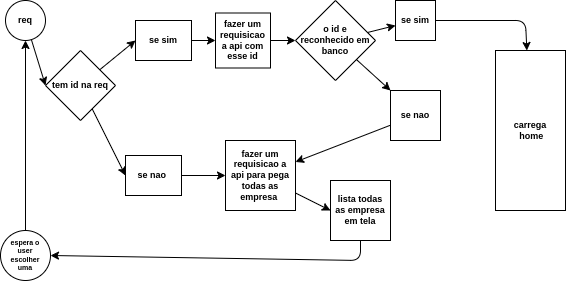

The diagram above was exported from draw.io. Its source (the exported page's mxGraphModel, read from the mxfile embedded in the PNG):
<mxGraphModel dx="810" dy="600" grid="1" gridSize="10" guides="1" tooltips="1" connect="1" arrows="1" fold="1" page="1" pageScale="1" pageWidth="827" pageHeight="1169" math="0" shadow="0">
  <root>
    <mxCell id="0" />
    <mxCell id="1" parent="0" />
    <mxCell id="8" style="edgeStyle=none;html=1;entryX=0;entryY=0.5;entryDx=0;entryDy=0;fillColor=none;strokeWidth=1;fontColor=#100f0f;labelBackgroundColor=none;fontSize=9;fontStyle=1;strokeColor=default;spacing=4;" parent="1" source="3" target="7" edge="1">
      <mxGeometry relative="1" as="geometry" />
    </mxCell>
    <mxCell id="3" value="req" style="ellipse;whiteSpace=wrap;html=1;fontSize=9;fontStyle=1;fillColor=none;strokeColor=default;strokeWidth=1;spacing=4;" parent="1" vertex="1">
      <mxGeometry x="210" y="140" width="40" height="40" as="geometry" />
    </mxCell>
    <mxCell id="11" style="edgeStyle=none;html=1;entryX=0;entryY=0.5;entryDx=0;entryDy=0;fontSize=9;fillColor=none;strokeWidth=1;fontColor=#100f0f;labelBackgroundColor=none;fontStyle=1;strokeColor=default;spacing=4;" parent="1" source="7" target="9" edge="1">
      <mxGeometry relative="1" as="geometry" />
    </mxCell>
    <mxCell id="12" style="edgeStyle=none;html=1;entryX=0;entryY=0.5;entryDx=0;entryDy=0;fontSize=9;fillColor=none;strokeWidth=1;fontColor=#100f0f;labelBackgroundColor=none;fontStyle=1;strokeColor=default;spacing=4;" parent="1" source="7" target="10" edge="1">
      <mxGeometry relative="1" as="geometry" />
    </mxCell>
    <mxCell id="7" value="&lt;font style=&quot;font-size: 9px;&quot;&gt;tem id na req&lt;/font&gt;" style="rhombus;whiteSpace=wrap;html=1;fillColor=none;strokeWidth=1;labelBackgroundColor=none;fontSize=9;fontStyle=1;strokeColor=default;spacing=4;" parent="1" vertex="1">
      <mxGeometry x="250" y="190" width="70" height="70" as="geometry" />
    </mxCell>
    <mxCell id="14" style="edgeStyle=none;html=1;entryX=0;entryY=0.5;entryDx=0;entryDy=0;fontSize=9;fillColor=none;strokeWidth=1;fontColor=#100f0f;labelBackgroundColor=none;fontStyle=1;strokeColor=default;spacing=4;" parent="1" source="9" target="13" edge="1">
      <mxGeometry relative="1" as="geometry" />
    </mxCell>
    <mxCell id="9" value="se sim" style="whiteSpace=wrap;html=1;fontSize=9;fillColor=none;strokeWidth=1;labelBackgroundColor=none;fontStyle=1;strokeColor=default;spacing=4;" parent="1" vertex="1">
      <mxGeometry x="340" y="160" width="56" height="40" as="geometry" />
    </mxCell>
    <mxCell id="20" style="edgeStyle=none;html=1;fontSize=9;fillColor=none;strokeWidth=1;fontColor=#100f0f;labelBackgroundColor=none;fontStyle=1;strokeColor=default;spacing=4;" parent="1" source="10" target="16" edge="1">
      <mxGeometry relative="1" as="geometry" />
    </mxCell>
    <mxCell id="10" value="se nao&amp;nbsp;" style="whiteSpace=wrap;html=1;fontSize=9;fillColor=none;strokeWidth=1;labelBackgroundColor=none;fontStyle=1;strokeColor=default;spacing=4;" parent="1" vertex="1">
      <mxGeometry x="330" y="295" width="56" height="40" as="geometry" />
    </mxCell>
    <mxCell id="27" style="edgeStyle=none;html=1;fontSize=9;fillColor=none;strokeWidth=1;fontColor=#100f0f;labelBackgroundColor=none;fontStyle=1;strokeColor=default;spacing=4;" parent="1" source="13" target="26" edge="1">
      <mxGeometry relative="1" as="geometry" />
    </mxCell>
    <mxCell id="13" value="fazer um requisicao a api com esse id" style="whiteSpace=wrap;html=1;fontSize=9;fillColor=none;strokeWidth=1;labelBackgroundColor=none;fontStyle=1;strokeColor=default;spacing=4;" parent="1" vertex="1">
      <mxGeometry x="420" y="152.5" width="55" height="55" as="geometry" />
    </mxCell>
    <mxCell id="52" style="edgeStyle=none;html=1;entryX=0;entryY=0.5;entryDx=0;entryDy=0;fillColor=none;strokeWidth=1;fontColor=#100f0f;labelBackgroundColor=none;fontSize=9;fontStyle=1;strokeColor=default;spacing=4;" parent="1" source="16" target="49" edge="1">
      <mxGeometry relative="1" as="geometry" />
    </mxCell>
    <mxCell id="16" value="fazer um requisicao a api para pega todas as empresa&amp;nbsp;" style="whiteSpace=wrap;html=1;fontSize=9;fillColor=none;strokeWidth=1;labelBackgroundColor=none;fontStyle=1;strokeColor=default;spacing=4;" parent="1" vertex="1">
      <mxGeometry x="430" y="280" width="70" height="70" as="geometry" />
    </mxCell>
    <mxCell id="54" style="edgeStyle=none;html=1;entryX=0.5;entryY=1;entryDx=0;entryDy=0;fillColor=none;strokeWidth=1;fontColor=#100f0f;labelBackgroundColor=none;fontSize=9;fontStyle=1;strokeColor=default;spacing=4;" parent="1" source="18" target="3" edge="1">
      <mxGeometry relative="1" as="geometry" />
    </mxCell>
    <mxCell id="18" value="espera o user escolher uma" style="ellipse;whiteSpace=wrap;html=1;fontSize=7;fillColor=none;fontStyle=1;strokeColor=default;strokeWidth=1;spacing=4;" parent="1" vertex="1">
      <mxGeometry x="205" y="370" width="50" height="50" as="geometry" />
    </mxCell>
    <mxCell id="28" style="edgeStyle=none;html=1;entryX=0;entryY=0;entryDx=0;entryDy=0;fontSize=9;fillColor=none;strokeWidth=1;fontColor=#100f0f;labelBackgroundColor=none;fontStyle=1;strokeColor=default;spacing=4;" parent="1" source="26" target="29" edge="1">
      <mxGeometry relative="1" as="geometry">
        <mxPoint x="489.9878000000001" y="250.05999999999995" as="targetPoint" />
      </mxGeometry>
    </mxCell>
    <mxCell id="32" style="edgeStyle=none;html=1;fontSize=9;fillColor=none;strokeWidth=1;fontColor=#100f0f;labelBackgroundColor=none;fontStyle=1;strokeColor=default;spacing=4;" parent="1" source="26" target="31" edge="1">
      <mxGeometry relative="1" as="geometry" />
    </mxCell>
    <mxCell id="26" value="&lt;font style=&quot;font-size: 9px;&quot;&gt;o id e reconhecido em banco&lt;/font&gt;" style="rhombus;whiteSpace=wrap;html=1;spacingRight=0;spacingBottom=0;spacing=4;fillColor=none;strokeWidth=1;labelBackgroundColor=none;fontSize=9;fontStyle=1;strokeColor=default;" parent="1" vertex="1">
      <mxGeometry x="500" y="140" width="80" height="80" as="geometry" />
    </mxCell>
    <mxCell id="30" style="edgeStyle=none;html=1;fontSize=9;fillColor=none;strokeWidth=1;fontColor=#100f0f;labelBackgroundColor=none;fontStyle=1;strokeColor=default;spacing=4;" parent="1" source="29" target="16" edge="1">
      <mxGeometry relative="1" as="geometry" />
    </mxCell>
    <mxCell id="29" value="&lt;font style=&quot;font-size: 9px;&quot;&gt;se nao&lt;/font&gt;" style="whiteSpace=wrap;html=1;fontSize=9;fillColor=none;strokeWidth=1;labelBackgroundColor=none;fontStyle=1;strokeColor=default;spacing=4;" parent="1" vertex="1">
      <mxGeometry x="595" y="230" width="50" height="50" as="geometry" />
    </mxCell>
    <mxCell id="47" style="edgeStyle=none;html=1;exitX=1;exitY=0.5;exitDx=0;exitDy=0;fontSize=9;fillColor=none;strokeWidth=1;fontColor=#100f0f;labelBackgroundColor=none;fontStyle=1;strokeColor=default;spacing=4;" parent="1" source="31" target="46" edge="1">
      <mxGeometry relative="1" as="geometry">
        <Array as="points">
          <mxPoint x="730" y="160" />
        </Array>
      </mxGeometry>
    </mxCell>
    <mxCell id="31" value="se sim" style="whiteSpace=wrap;html=1;fontSize=9;fillColor=none;strokeWidth=1;labelBackgroundColor=none;fontStyle=1;strokeColor=default;spacing=4;" parent="1" vertex="1">
      <mxGeometry x="600" y="140" width="40" height="40" as="geometry" />
    </mxCell>
    <mxCell id="46" value="carrega&lt;br style=&quot;font-size: 9px;&quot;&gt;&amp;nbsp;home" style="whiteSpace=wrap;html=1;fontSize=9;rotation=0;fillColor=none;strokeWidth=1;labelBackgroundColor=none;fontStyle=1;strokeColor=default;spacing=4;" parent="1" vertex="1">
      <mxGeometry x="700" y="190" width="70" height="160" as="geometry" />
    </mxCell>
    <mxCell id="53" style="edgeStyle=none;html=1;entryX=1;entryY=0.5;entryDx=0;entryDy=0;fillColor=none;strokeWidth=1;fontColor=#100f0f;labelBackgroundColor=none;fontStyle=1;strokeColor=default;spacing=4;" parent="1" source="49" target="18" edge="1">
      <mxGeometry relative="1" as="geometry">
        <mxPoint x="565" y="420" as="targetPoint" />
        <Array as="points">
          <mxPoint x="565" y="400" />
        </Array>
      </mxGeometry>
    </mxCell>
    <mxCell id="49" value="lista todas as empresa em tela" style="whiteSpace=wrap;html=1;fillColor=none;strokeWidth=1;labelBackgroundColor=none;fontSize=9;fontStyle=1;strokeColor=default;spacing=4;" parent="1" vertex="1">
      <mxGeometry x="535" y="320" width="60" height="60" as="geometry" />
    </mxCell>
  </root>
</mxGraphModel>